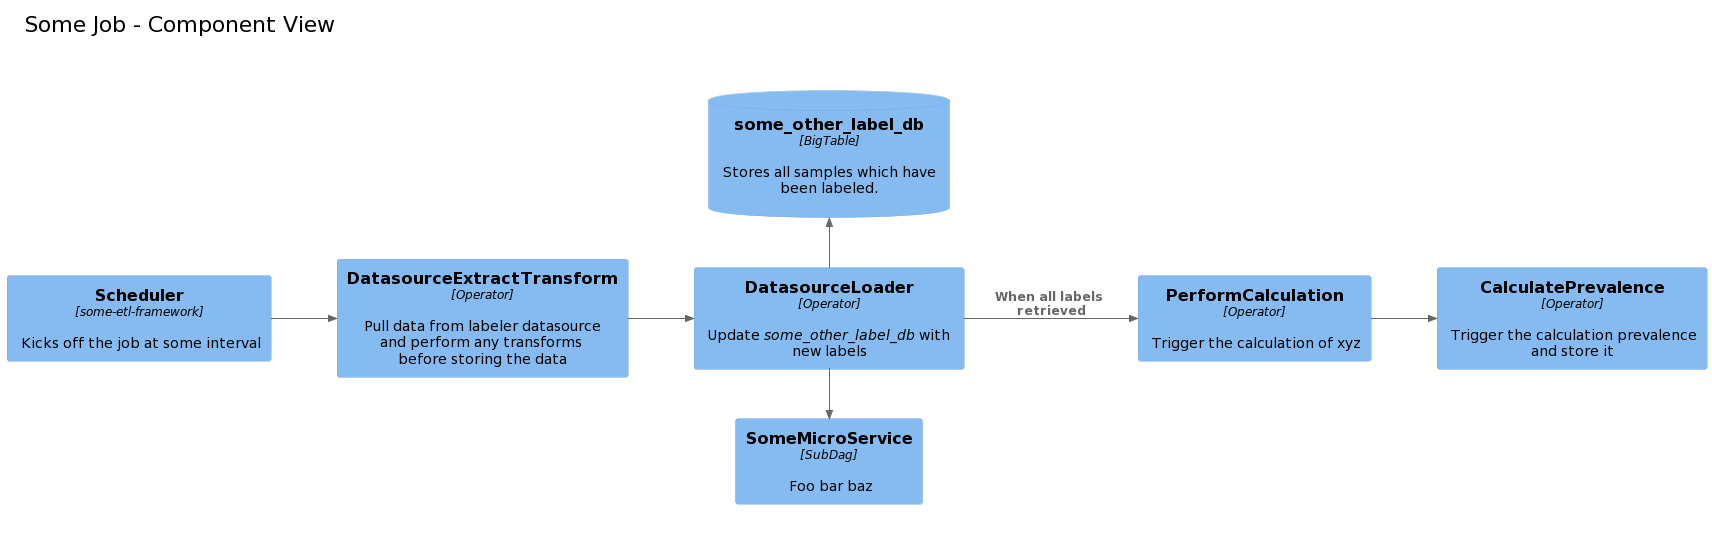

The diagram above was rendered by PlantUML. Its source (embedded in the PNG):
@startuml
!include https://raw.githubusercontent.com/plantuml-stdlib/C4-PlantUML/master/C4_Component.puml


'Icons
!define FA_5_URL https://raw.githubusercontent.com/tupadr3/plantuml-icon-font-sprites/e53fd61259c0f2449edfe304cad83f51d0fbb5c1/font-awesome-5
!include FA_5_URL/cloud.puml
!include FA_5_URL/youtube.puml
!include FA_5_URL/server.puml

!define MATERIAL_URL https://raw.githubusercontent.com/tupadr3/plantuml-icon-font-sprites/e53fd61259c0f2449edfe304cad83f51d0fbb5c1/material
!include MATERIAL_URL/zoom_in.puml

!define osaPuml https://raw.githubusercontent.com/Crashedmind/PlantUML-opensecurityarchitecture2-icons/master
!include osaPuml/Common.puml
!include osaPuml/User/all.puml

!include <office/Servers/database_server>
!include <office/Servers/file_server>
!include <office/Servers/application_server>
!include <office/Concepts/service_application>
!include <office/Concepts/firewall>

!define AWS_PUML https://raw.githubusercontent.com/awslabs/aws-icons-for-plantuml/main/dist
!include AWS_PUML/AWSCommon.puml
!include AWS_PUML/Robotics/RoboMaker.puml

'Common Styling
skinparam wrapWidth 250

UpdateElementStyle("System", $bgColor="#ffffff", $fontColor="#000000", $shadowing="true")
UpdateElementStyle("Person", $bgColor="#e0f1fb", $fontColor="#000000", $shape=RoundedBoxShape())

AddElementTag("clickableText", $fontColor="purple")
AddElementTag("button", $bgColor="#444444", $fontColor="#ffffff")
AddElementTag("primary", $bgColor="#ffdb58", $fontColor="#000000", $shadowing="false", $borderColor="Gray")
AddElementTag("highlightBoundary", $bgColor="#fce8ee")




' Tables
!global $TYPE_X_SAMPLE_POOL_TABLE = "type_x_sample_pool"
!global $TYPE_Y_SAMPLE_POOL_TABLE = "type_y_sample_pool"
!unquoted procedure $SAMPLE_POOL_TABLE_DESC()
A subquery from which to query samples, should be joined to any
columns that you want to include in the $DAILY_COLLECTED_SAMPLES_TABLE table
!endprocedure

!global $SAMPLE_LABELS_TABLE = "some_other_label_db"
!global $SAMPLE_LABELS_ID = "sampleLabelsDb"
!global $SAMPLE_LABELS_CONTAINER_DESC = $LABELED_DATASOURCE_DESC
!global $SAMPLE_LABELS_COMPONENT_DESC = "Stores all samples which have been labeled.\n"
!global $SAMPLE_LABELS_TYPE = "BigTable"
!global $SAMPLE_LABELS_SCHEMA = "https://docs.google.com/spreadsheets"

!global $DAILY_COLLECTED_SAMPLES_TABLE = "type_y_samples_{date}"
!global $DAILY_COLLECTED_SAMPLES_ID = "dailySamplesDb"
!global $DAILY_COLLECTED_SAMPLES_DESC = "A days worth of samples collected during single run of the pipeline.\n"
!global $DAILY_COLLECTED_SAMPLES_TYPE = "BigQueryDailyTable"

!global $LABELED_DATASOURCE_ID = "labeledDatasource"
!global $LABELED_DATASOURCE_NAME = "labeled_datasource_bucket"
!global $LABELED_DATASOURCE_TYPE = "GCS"
!global $LABELED_DATASOURCE_DESC = "Where the labelers write their labeling results"

'Columns
!global $SEND_FOR_LABELING_COLUMN = "send_for_labeling"
!global $CONTENT_ID_COLUMN = "some_id"

!global $SYSTEM_NAME = "My Project Name"



LAYOUT_LANDSCAPE()

left header

\t<font size=22 color=black>Some Job - Component View</font>




end header


Component(scheduler, "Scheduler", "some-etl-framework", "Kicks off the job at some interval")
Component(extractTransform, "DatasourceExtractTransform", "Operator", "Pull data from labeler datasource and perform any transforms before storing the data")
Component(loader, "DatasourceLoader", "Operator", "Update //$SAMPLE_LABELS_TABLE// with new labels")
Component(someMicroService, "SomeMicroService", "SubDag", "Foo bar baz")
Component(performCalculations, "PerformCalculation", "Operator", "Trigger the calculation of xyz")
Component(calculatePrevalence, "CalculatePrevalence", "Operator", "Trigger the calculation prevalence and store it")
ComponentDb($SAMPLE_LABELS_ID, $SAMPLE_LABELS_TABLE, $SAMPLE_LABELS_TYPE, $SAMPLE_LABELS_COMPONENT_DESC)

Rel_R(scheduler, extractTransform, " ")
Rel_R(extractTransform, loader, " ")
Rel_R(loader, performCalculations, "When all labels retrieved")
Rel_U(loader, $SAMPLE_LABELS_ID, " ")
Rel_D(loader, "someMicroService", " ")
Rel_R(performCalculations, calculatePrevalence, " ")

center footer



end footer

HIDE_STEREOTYPE()
@enduml